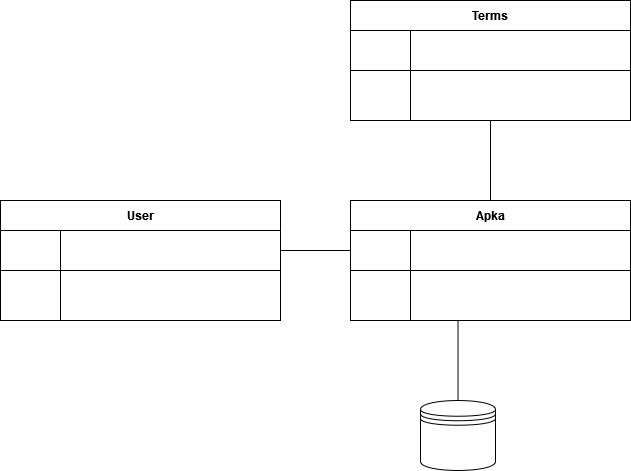

The diagram above was exported from draw.io. Its source (the exported page's mxGraphModel, read from the mxfile embedded in the PNG):
<mxGraphModel dx="1876" dy="709" grid="1" gridSize="10" guides="1" tooltips="1" connect="1" arrows="1" fold="1" page="1" pageScale="1" pageWidth="850" pageHeight="1100" math="0" shadow="0" extFonts="Permanent Marker^https://fonts.googleapis.com/css?family=Permanent+Marker">
  <root>
    <mxCell id="0" />
    <mxCell id="1" parent="0" />
    <mxCell id="C-vyLk0tnHw3VtMMgP7b-12" value="" style="edgeStyle=entityRelationEdgeStyle;endArrow=ERzeroToMany;startArrow=ERone;endFill=1;startFill=0;" parent="1" target="C-vyLk0tnHw3VtMMgP7b-17" edge="1">
      <mxGeometry width="100" height="100" relative="1" as="geometry">
        <mxPoint x="700" y="165" as="sourcePoint" />
        <mxPoint x="460" y="205" as="targetPoint" />
      </mxGeometry>
    </mxCell>
    <mxCell id="lKiHl8g0bbVAUJlaLLGu-39" style="edgeStyle=orthogonalEdgeStyle;rounded=0;orthogonalLoop=1;jettySize=auto;html=1;entryX=0.384;entryY=1;entryDx=0;entryDy=0;entryPerimeter=0;endArrow=none;endFill=0;" edge="1" parent="1" source="lKiHl8g0bbVAUJlaLLGu-1" target="lKiHl8g0bbVAUJlaLLGu-22">
      <mxGeometry relative="1" as="geometry" />
    </mxCell>
    <mxCell id="lKiHl8g0bbVAUJlaLLGu-1" value="" style="shape=datastore;whiteSpace=wrap;html=1;" vertex="1" parent="1">
      <mxGeometry x="370" y="410" width="75" height="70" as="geometry" />
    </mxCell>
    <mxCell id="lKiHl8g0bbVAUJlaLLGu-2" value="User" style="shape=table;startSize=30;container=1;collapsible=1;childLayout=tableLayout;fixedRows=1;rowLines=0;fontStyle=1;align=center;resizeLast=1;" vertex="1" parent="1">
      <mxGeometry x="-50" y="210" width="280" height="120" as="geometry" />
    </mxCell>
    <mxCell id="lKiHl8g0bbVAUJlaLLGu-6" value="" style="shape=partialRectangle;collapsible=0;dropTarget=0;pointerEvents=0;fillColor=none;top=0;left=0;bottom=1;right=0;points=[[0,0.5],[1,0.5]];portConstraint=eastwest;" vertex="1" parent="lKiHl8g0bbVAUJlaLLGu-2">
      <mxGeometry y="30" width="280" height="40" as="geometry" />
    </mxCell>
    <mxCell id="lKiHl8g0bbVAUJlaLLGu-7" value="" style="shape=partialRectangle;connectable=0;fillColor=none;top=0;left=0;bottom=0;right=0;fontStyle=1;overflow=hidden;" vertex="1" parent="lKiHl8g0bbVAUJlaLLGu-6">
      <mxGeometry width="60" height="40" as="geometry">
        <mxRectangle width="60" height="40" as="alternateBounds" />
      </mxGeometry>
    </mxCell>
    <mxCell id="lKiHl8g0bbVAUJlaLLGu-8" value="" style="shape=partialRectangle;connectable=0;fillColor=none;top=0;left=0;bottom=0;right=0;align=left;spacingLeft=6;fontStyle=5;overflow=hidden;" vertex="1" parent="lKiHl8g0bbVAUJlaLLGu-6">
      <mxGeometry x="60" width="220" height="40" as="geometry">
        <mxRectangle width="220" height="40" as="alternateBounds" />
      </mxGeometry>
    </mxCell>
    <mxCell id="lKiHl8g0bbVAUJlaLLGu-9" value="" style="shape=partialRectangle;collapsible=0;dropTarget=0;pointerEvents=0;fillColor=none;top=0;left=0;bottom=0;right=0;points=[[0,0.5],[1,0.5]];portConstraint=eastwest;" vertex="1" parent="lKiHl8g0bbVAUJlaLLGu-2">
      <mxGeometry y="70" width="280" height="30" as="geometry" />
    </mxCell>
    <mxCell id="lKiHl8g0bbVAUJlaLLGu-10" value="" style="shape=partialRectangle;connectable=0;fillColor=none;top=0;left=0;bottom=0;right=0;editable=1;overflow=hidden;" vertex="1" parent="lKiHl8g0bbVAUJlaLLGu-9">
      <mxGeometry width="60" height="30" as="geometry">
        <mxRectangle width="60" height="30" as="alternateBounds" />
      </mxGeometry>
    </mxCell>
    <mxCell id="lKiHl8g0bbVAUJlaLLGu-11" value="" style="shape=partialRectangle;connectable=0;fillColor=none;top=0;left=0;bottom=0;right=0;align=left;spacingLeft=6;overflow=hidden;" vertex="1" parent="lKiHl8g0bbVAUJlaLLGu-9">
      <mxGeometry x="60" width="220" height="30" as="geometry">
        <mxRectangle width="220" height="30" as="alternateBounds" />
      </mxGeometry>
    </mxCell>
    <mxCell id="lKiHl8g0bbVAUJlaLLGu-12" value="" style="shape=partialRectangle;collapsible=0;dropTarget=0;pointerEvents=0;fillColor=none;top=0;left=0;bottom=0;right=0;points=[[0,0.5],[1,0.5]];portConstraint=eastwest;" vertex="1" parent="lKiHl8g0bbVAUJlaLLGu-2">
      <mxGeometry y="100" width="280" height="20" as="geometry" />
    </mxCell>
    <mxCell id="lKiHl8g0bbVAUJlaLLGu-13" value="" style="shape=partialRectangle;connectable=0;fillColor=none;top=0;left=0;bottom=0;right=0;editable=1;overflow=hidden;" vertex="1" parent="lKiHl8g0bbVAUJlaLLGu-12">
      <mxGeometry width="60" height="20" as="geometry">
        <mxRectangle width="60" height="20" as="alternateBounds" />
      </mxGeometry>
    </mxCell>
    <mxCell id="lKiHl8g0bbVAUJlaLLGu-14" value="" style="shape=partialRectangle;connectable=0;fillColor=none;top=0;left=0;bottom=0;right=0;align=left;spacingLeft=6;overflow=hidden;" vertex="1" parent="lKiHl8g0bbVAUJlaLLGu-12">
      <mxGeometry x="60" width="220" height="20" as="geometry">
        <mxRectangle width="220" height="20" as="alternateBounds" />
      </mxGeometry>
    </mxCell>
    <mxCell id="lKiHl8g0bbVAUJlaLLGu-40" style="edgeStyle=orthogonalEdgeStyle;rounded=0;orthogonalLoop=1;jettySize=auto;html=1;entryX=0.5;entryY=1;entryDx=0;entryDy=0;entryPerimeter=0;endArrow=none;endFill=0;" edge="1" parent="1" source="lKiHl8g0bbVAUJlaLLGu-15" target="lKiHl8g0bbVAUJlaLLGu-32">
      <mxGeometry relative="1" as="geometry" />
    </mxCell>
    <mxCell id="lKiHl8g0bbVAUJlaLLGu-15" value="Apka" style="shape=table;startSize=30;container=1;collapsible=1;childLayout=tableLayout;fixedRows=1;rowLines=0;fontStyle=1;align=center;resizeLast=1;" vertex="1" parent="1">
      <mxGeometry x="300" y="210" width="280" height="120" as="geometry" />
    </mxCell>
    <mxCell id="lKiHl8g0bbVAUJlaLLGu-16" value="" style="shape=partialRectangle;collapsible=0;dropTarget=0;pointerEvents=0;fillColor=none;top=0;left=0;bottom=1;right=0;points=[[0,0.5],[1,0.5]];portConstraint=eastwest;" vertex="1" parent="lKiHl8g0bbVAUJlaLLGu-15">
      <mxGeometry y="30" width="280" height="40" as="geometry" />
    </mxCell>
    <mxCell id="lKiHl8g0bbVAUJlaLLGu-17" value="" style="shape=partialRectangle;connectable=0;fillColor=none;top=0;left=0;bottom=0;right=0;fontStyle=1;overflow=hidden;" vertex="1" parent="lKiHl8g0bbVAUJlaLLGu-16">
      <mxGeometry width="60" height="40" as="geometry">
        <mxRectangle width="60" height="40" as="alternateBounds" />
      </mxGeometry>
    </mxCell>
    <mxCell id="lKiHl8g0bbVAUJlaLLGu-18" value="" style="shape=partialRectangle;connectable=0;fillColor=none;top=0;left=0;bottom=0;right=0;align=left;spacingLeft=6;fontStyle=5;overflow=hidden;" vertex="1" parent="lKiHl8g0bbVAUJlaLLGu-16">
      <mxGeometry x="60" width="220" height="40" as="geometry">
        <mxRectangle width="220" height="40" as="alternateBounds" />
      </mxGeometry>
    </mxCell>
    <mxCell id="lKiHl8g0bbVAUJlaLLGu-19" value="" style="shape=partialRectangle;collapsible=0;dropTarget=0;pointerEvents=0;fillColor=none;top=0;left=0;bottom=0;right=0;points=[[0,0.5],[1,0.5]];portConstraint=eastwest;" vertex="1" parent="lKiHl8g0bbVAUJlaLLGu-15">
      <mxGeometry y="70" width="280" height="30" as="geometry" />
    </mxCell>
    <mxCell id="lKiHl8g0bbVAUJlaLLGu-20" value="" style="shape=partialRectangle;connectable=0;fillColor=none;top=0;left=0;bottom=0;right=0;editable=1;overflow=hidden;" vertex="1" parent="lKiHl8g0bbVAUJlaLLGu-19">
      <mxGeometry width="60" height="30" as="geometry">
        <mxRectangle width="60" height="30" as="alternateBounds" />
      </mxGeometry>
    </mxCell>
    <mxCell id="lKiHl8g0bbVAUJlaLLGu-21" value="" style="shape=partialRectangle;connectable=0;fillColor=none;top=0;left=0;bottom=0;right=0;align=left;spacingLeft=6;overflow=hidden;" vertex="1" parent="lKiHl8g0bbVAUJlaLLGu-19">
      <mxGeometry x="60" width="220" height="30" as="geometry">
        <mxRectangle width="220" height="30" as="alternateBounds" />
      </mxGeometry>
    </mxCell>
    <mxCell id="lKiHl8g0bbVAUJlaLLGu-22" value="" style="shape=partialRectangle;collapsible=0;dropTarget=0;pointerEvents=0;fillColor=none;top=0;left=0;bottom=0;right=0;points=[[0,0.5],[1,0.5]];portConstraint=eastwest;" vertex="1" parent="lKiHl8g0bbVAUJlaLLGu-15">
      <mxGeometry y="100" width="280" height="20" as="geometry" />
    </mxCell>
    <mxCell id="lKiHl8g0bbVAUJlaLLGu-23" value="" style="shape=partialRectangle;connectable=0;fillColor=none;top=0;left=0;bottom=0;right=0;editable=1;overflow=hidden;" vertex="1" parent="lKiHl8g0bbVAUJlaLLGu-22">
      <mxGeometry width="60" height="20" as="geometry">
        <mxRectangle width="60" height="20" as="alternateBounds" />
      </mxGeometry>
    </mxCell>
    <mxCell id="lKiHl8g0bbVAUJlaLLGu-24" value="" style="shape=partialRectangle;connectable=0;fillColor=none;top=0;left=0;bottom=0;right=0;align=left;spacingLeft=6;overflow=hidden;" vertex="1" parent="lKiHl8g0bbVAUJlaLLGu-22">
      <mxGeometry x="60" width="220" height="20" as="geometry">
        <mxRectangle width="220" height="20" as="alternateBounds" />
      </mxGeometry>
    </mxCell>
    <mxCell id="lKiHl8g0bbVAUJlaLLGu-25" value="Terms" style="shape=table;startSize=30;container=1;collapsible=1;childLayout=tableLayout;fixedRows=1;rowLines=0;fontStyle=1;align=center;resizeLast=1;" vertex="1" parent="1">
      <mxGeometry x="300" y="10" width="280" height="120" as="geometry" />
    </mxCell>
    <mxCell id="lKiHl8g0bbVAUJlaLLGu-26" value="" style="shape=partialRectangle;collapsible=0;dropTarget=0;pointerEvents=0;fillColor=none;top=0;left=0;bottom=1;right=0;points=[[0,0.5],[1,0.5]];portConstraint=eastwest;" vertex="1" parent="lKiHl8g0bbVAUJlaLLGu-25">
      <mxGeometry y="30" width="280" height="40" as="geometry" />
    </mxCell>
    <mxCell id="lKiHl8g0bbVAUJlaLLGu-27" value="" style="shape=partialRectangle;connectable=0;fillColor=none;top=0;left=0;bottom=0;right=0;fontStyle=1;overflow=hidden;" vertex="1" parent="lKiHl8g0bbVAUJlaLLGu-26">
      <mxGeometry width="60" height="40" as="geometry">
        <mxRectangle width="60" height="40" as="alternateBounds" />
      </mxGeometry>
    </mxCell>
    <mxCell id="lKiHl8g0bbVAUJlaLLGu-28" value="" style="shape=partialRectangle;connectable=0;fillColor=none;top=0;left=0;bottom=0;right=0;align=left;spacingLeft=6;fontStyle=5;overflow=hidden;" vertex="1" parent="lKiHl8g0bbVAUJlaLLGu-26">
      <mxGeometry x="60" width="220" height="40" as="geometry">
        <mxRectangle width="220" height="40" as="alternateBounds" />
      </mxGeometry>
    </mxCell>
    <mxCell id="lKiHl8g0bbVAUJlaLLGu-29" value="" style="shape=partialRectangle;collapsible=0;dropTarget=0;pointerEvents=0;fillColor=none;top=0;left=0;bottom=0;right=0;points=[[0,0.5],[1,0.5]];portConstraint=eastwest;" vertex="1" parent="lKiHl8g0bbVAUJlaLLGu-25">
      <mxGeometry y="70" width="280" height="30" as="geometry" />
    </mxCell>
    <mxCell id="lKiHl8g0bbVAUJlaLLGu-30" value="" style="shape=partialRectangle;connectable=0;fillColor=none;top=0;left=0;bottom=0;right=0;editable=1;overflow=hidden;" vertex="1" parent="lKiHl8g0bbVAUJlaLLGu-29">
      <mxGeometry width="60" height="30" as="geometry">
        <mxRectangle width="60" height="30" as="alternateBounds" />
      </mxGeometry>
    </mxCell>
    <mxCell id="lKiHl8g0bbVAUJlaLLGu-31" value="" style="shape=partialRectangle;connectable=0;fillColor=none;top=0;left=0;bottom=0;right=0;align=left;spacingLeft=6;overflow=hidden;" vertex="1" parent="lKiHl8g0bbVAUJlaLLGu-29">
      <mxGeometry x="60" width="220" height="30" as="geometry">
        <mxRectangle width="220" height="30" as="alternateBounds" />
      </mxGeometry>
    </mxCell>
    <mxCell id="lKiHl8g0bbVAUJlaLLGu-32" value="" style="shape=partialRectangle;collapsible=0;dropTarget=0;pointerEvents=0;fillColor=none;top=0;left=0;bottom=0;right=0;points=[[0,0.5],[1,0.5]];portConstraint=eastwest;" vertex="1" parent="lKiHl8g0bbVAUJlaLLGu-25">
      <mxGeometry y="100" width="280" height="20" as="geometry" />
    </mxCell>
    <mxCell id="lKiHl8g0bbVAUJlaLLGu-33" value="" style="shape=partialRectangle;connectable=0;fillColor=none;top=0;left=0;bottom=0;right=0;editable=1;overflow=hidden;" vertex="1" parent="lKiHl8g0bbVAUJlaLLGu-32">
      <mxGeometry width="60" height="20" as="geometry">
        <mxRectangle width="60" height="20" as="alternateBounds" />
      </mxGeometry>
    </mxCell>
    <mxCell id="lKiHl8g0bbVAUJlaLLGu-34" value="" style="shape=partialRectangle;connectable=0;fillColor=none;top=0;left=0;bottom=0;right=0;align=left;spacingLeft=6;overflow=hidden;" vertex="1" parent="lKiHl8g0bbVAUJlaLLGu-32">
      <mxGeometry x="60" width="220" height="20" as="geometry">
        <mxRectangle width="220" height="20" as="alternateBounds" />
      </mxGeometry>
    </mxCell>
    <mxCell id="lKiHl8g0bbVAUJlaLLGu-38" style="edgeStyle=orthogonalEdgeStyle;rounded=0;orthogonalLoop=1;jettySize=auto;html=1;exitX=0;exitY=0.5;exitDx=0;exitDy=0;endArrow=none;endFill=0;" edge="1" parent="1" source="lKiHl8g0bbVAUJlaLLGu-16" target="lKiHl8g0bbVAUJlaLLGu-6">
      <mxGeometry relative="1" as="geometry" />
    </mxCell>
  </root>
</mxGraphModel>